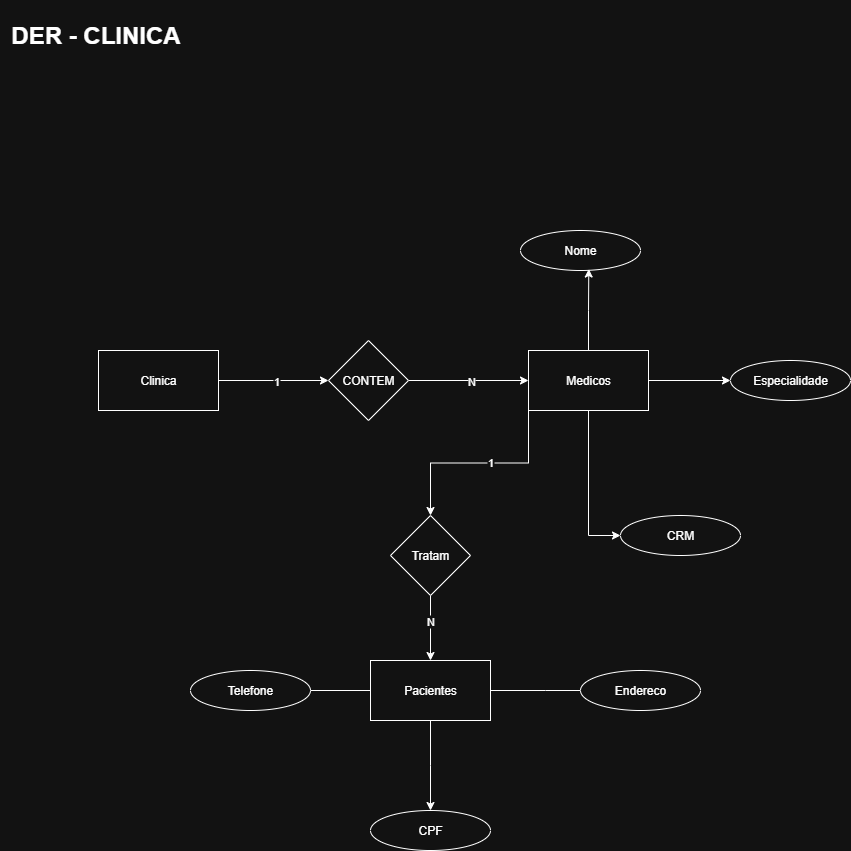

The diagram above was exported from draw.io. Its source (the exported page's mxGraphModel, read from the mxfile embedded in the PNG):
<mxGraphModel dx="1783" dy="929" grid="1" gridSize="10" guides="1" tooltips="1" connect="1" arrows="1" fold="1" page="1" pageScale="1" pageWidth="827" pageHeight="1169" math="0" shadow="0">
  <root>
    <mxCell id="0" />
    <mxCell id="1" parent="0" />
    <mxCell id="WMSfLIEJeiYZ84VpCbPi-2" value="&lt;h1&gt;DER - CLINICA&lt;/h1&gt;" style="text;html=1;align=center;verticalAlign=middle;resizable=0;points=[];autosize=1;strokeColor=none;fillColor=none;" parent="1" vertex="1">
      <mxGeometry x="40" y="30" width="190" height="70" as="geometry" />
    </mxCell>
    <mxCell id="WMSfLIEJeiYZ84VpCbPi-15" style="edgeStyle=orthogonalEdgeStyle;rounded=0;orthogonalLoop=1;jettySize=auto;html=1;exitX=0.5;exitY=1;exitDx=0;exitDy=0;entryX=0;entryY=0.5;entryDx=0;entryDy=0;" parent="1" source="WMSfLIEJeiYZ84VpCbPi-3" target="WMSfLIEJeiYZ84VpCbPi-14" edge="1">
      <mxGeometry relative="1" as="geometry" />
    </mxCell>
    <mxCell id="WMSfLIEJeiYZ84VpCbPi-16" style="edgeStyle=orthogonalEdgeStyle;rounded=0;orthogonalLoop=1;jettySize=auto;html=1;exitX=1;exitY=0.5;exitDx=0;exitDy=0;" parent="1" source="WMSfLIEJeiYZ84VpCbPi-3" target="WMSfLIEJeiYZ84VpCbPi-13" edge="1">
      <mxGeometry relative="1" as="geometry" />
    </mxCell>
    <mxCell id="WMSfLIEJeiYZ84VpCbPi-21" style="edgeStyle=orthogonalEdgeStyle;rounded=0;orthogonalLoop=1;jettySize=auto;html=1;exitX=0;exitY=1;exitDx=0;exitDy=0;" parent="1" source="WMSfLIEJeiYZ84VpCbPi-3" target="WMSfLIEJeiYZ84VpCbPi-23" edge="1">
      <mxGeometry relative="1" as="geometry">
        <mxPoint x="470" y="610" as="targetPoint" />
      </mxGeometry>
    </mxCell>
    <mxCell id="WMSfLIEJeiYZ84VpCbPi-32" value="1" style="edgeLabel;html=1;align=center;verticalAlign=middle;resizable=0;points=[];" parent="WMSfLIEJeiYZ84VpCbPi-21" connectable="0" vertex="1">
      <mxGeometry x="-0.1034" y="-1" relative="1" as="geometry">
        <mxPoint as="offset" />
      </mxGeometry>
    </mxCell>
    <mxCell id="WMSfLIEJeiYZ84VpCbPi-3" value="Medicos" style="rounded=0;whiteSpace=wrap;html=1;" parent="1" vertex="1">
      <mxGeometry x="568" y="380" width="120" height="60" as="geometry" />
    </mxCell>
    <mxCell id="WMSfLIEJeiYZ84VpCbPi-19" style="edgeStyle=orthogonalEdgeStyle;rounded=0;orthogonalLoop=1;jettySize=auto;html=1;exitX=1;exitY=0.5;exitDx=0;exitDy=0;entryX=0;entryY=0.5;entryDx=0;entryDy=0;" parent="1" source="WMSfLIEJeiYZ84VpCbPi-4" target="WMSfLIEJeiYZ84VpCbPi-3" edge="1">
      <mxGeometry relative="1" as="geometry" />
    </mxCell>
    <mxCell id="tkMEACtwaLV25Z7irVVE-3" value="N" style="edgeLabel;html=1;align=center;verticalAlign=middle;resizable=0;points=[];" vertex="1" connectable="0" parent="WMSfLIEJeiYZ84VpCbPi-19">
      <mxGeometry x="0.05" relative="1" as="geometry">
        <mxPoint as="offset" />
      </mxGeometry>
    </mxCell>
    <mxCell id="WMSfLIEJeiYZ84VpCbPi-4" value="CONTEM" style="rhombus;whiteSpace=wrap;html=1;" parent="1" vertex="1">
      <mxGeometry x="368" y="370" width="80" height="80" as="geometry" />
    </mxCell>
    <mxCell id="WMSfLIEJeiYZ84VpCbPi-18" style="edgeStyle=orthogonalEdgeStyle;rounded=0;orthogonalLoop=1;jettySize=auto;html=1;entryX=0;entryY=0.5;entryDx=0;entryDy=0;" parent="1" source="WMSfLIEJeiYZ84VpCbPi-5" target="WMSfLIEJeiYZ84VpCbPi-4" edge="1">
      <mxGeometry relative="1" as="geometry" />
    </mxCell>
    <mxCell id="tkMEACtwaLV25Z7irVVE-1" value="1" style="edgeLabel;html=1;align=center;verticalAlign=middle;resizable=0;points=[];" vertex="1" connectable="0" parent="WMSfLIEJeiYZ84VpCbPi-18">
      <mxGeometry x="0.0364" relative="1" as="geometry">
        <mxPoint as="offset" />
      </mxGeometry>
    </mxCell>
    <mxCell id="WMSfLIEJeiYZ84VpCbPi-5" value="Clinica" style="rounded=0;whiteSpace=wrap;html=1;" parent="1" vertex="1">
      <mxGeometry x="138" y="380" width="120" height="60" as="geometry" />
    </mxCell>
    <mxCell id="WMSfLIEJeiYZ84VpCbPi-12" value="Nome" style="ellipse;whiteSpace=wrap;html=1;" parent="1" vertex="1">
      <mxGeometry x="560" y="260" width="120" height="40" as="geometry" />
    </mxCell>
    <mxCell id="WMSfLIEJeiYZ84VpCbPi-13" value="Especialidade" style="ellipse;whiteSpace=wrap;html=1;" parent="1" vertex="1">
      <mxGeometry x="770" y="390" width="120" height="40" as="geometry" />
    </mxCell>
    <mxCell id="WMSfLIEJeiYZ84VpCbPi-14" value="CRM" style="ellipse;whiteSpace=wrap;html=1;" parent="1" vertex="1">
      <mxGeometry x="660" y="545" width="120" height="40" as="geometry" />
    </mxCell>
    <mxCell id="WMSfLIEJeiYZ84VpCbPi-17" style="edgeStyle=orthogonalEdgeStyle;rounded=0;orthogonalLoop=1;jettySize=auto;html=1;exitX=0.5;exitY=0;exitDx=0;exitDy=0;entryX=0.569;entryY=0.963;entryDx=0;entryDy=0;entryPerimeter=0;" parent="1" source="WMSfLIEJeiYZ84VpCbPi-3" target="WMSfLIEJeiYZ84VpCbPi-12" edge="1">
      <mxGeometry relative="1" as="geometry" />
    </mxCell>
    <mxCell id="WMSfLIEJeiYZ84VpCbPi-24" style="edgeStyle=orthogonalEdgeStyle;rounded=0;orthogonalLoop=1;jettySize=auto;html=1;" parent="1" source="WMSfLIEJeiYZ84VpCbPi-23" target="WMSfLIEJeiYZ84VpCbPi-25" edge="1">
      <mxGeometry relative="1" as="geometry">
        <mxPoint x="470" y="720" as="targetPoint" />
      </mxGeometry>
    </mxCell>
    <mxCell id="WMSfLIEJeiYZ84VpCbPi-33" value="N" style="edgeLabel;html=1;align=center;verticalAlign=middle;resizable=0;points=[];" parent="WMSfLIEJeiYZ84VpCbPi-24" connectable="0" vertex="1">
      <mxGeometry x="-0.2256" y="-1" relative="1" as="geometry">
        <mxPoint as="offset" />
      </mxGeometry>
    </mxCell>
    <mxCell id="WMSfLIEJeiYZ84VpCbPi-23" value="Tratam" style="rhombus;whiteSpace=wrap;html=1;" parent="1" vertex="1">
      <mxGeometry x="430" y="545" width="80" height="80" as="geometry" />
    </mxCell>
    <mxCell id="WMSfLIEJeiYZ84VpCbPi-26" style="edgeStyle=orthogonalEdgeStyle;rounded=0;orthogonalLoop=1;jettySize=auto;html=1;" parent="1" source="WMSfLIEJeiYZ84VpCbPi-25" edge="1">
      <mxGeometry relative="1" as="geometry">
        <mxPoint x="640" y="720" as="targetPoint" />
      </mxGeometry>
    </mxCell>
    <mxCell id="WMSfLIEJeiYZ84VpCbPi-27" style="edgeStyle=orthogonalEdgeStyle;rounded=0;orthogonalLoop=1;jettySize=auto;html=1;" parent="1" source="WMSfLIEJeiYZ84VpCbPi-25" edge="1">
      <mxGeometry relative="1" as="geometry">
        <mxPoint x="470" y="840" as="targetPoint" />
      </mxGeometry>
    </mxCell>
    <mxCell id="WMSfLIEJeiYZ84VpCbPi-28" style="edgeStyle=orthogonalEdgeStyle;rounded=0;orthogonalLoop=1;jettySize=auto;html=1;" parent="1" source="WMSfLIEJeiYZ84VpCbPi-25" edge="1">
      <mxGeometry relative="1" as="geometry">
        <mxPoint x="340" y="720" as="targetPoint" />
      </mxGeometry>
    </mxCell>
    <mxCell id="WMSfLIEJeiYZ84VpCbPi-25" value="Pacientes" style="rounded=0;whiteSpace=wrap;html=1;" parent="1" vertex="1">
      <mxGeometry x="410" y="690" width="120" height="60" as="geometry" />
    </mxCell>
    <mxCell id="WMSfLIEJeiYZ84VpCbPi-29" value="Telefone" style="ellipse;whiteSpace=wrap;html=1;" parent="1" vertex="1">
      <mxGeometry x="230" y="700" width="120" height="40" as="geometry" />
    </mxCell>
    <mxCell id="WMSfLIEJeiYZ84VpCbPi-30" value="CPF" style="ellipse;whiteSpace=wrap;html=1;" parent="1" vertex="1">
      <mxGeometry x="410" y="840" width="120" height="40" as="geometry" />
    </mxCell>
    <mxCell id="WMSfLIEJeiYZ84VpCbPi-31" value="Endereco" style="ellipse;whiteSpace=wrap;html=1;" parent="1" vertex="1">
      <mxGeometry x="620" y="700" width="120" height="40" as="geometry" />
    </mxCell>
  </root>
</mxGraphModel>